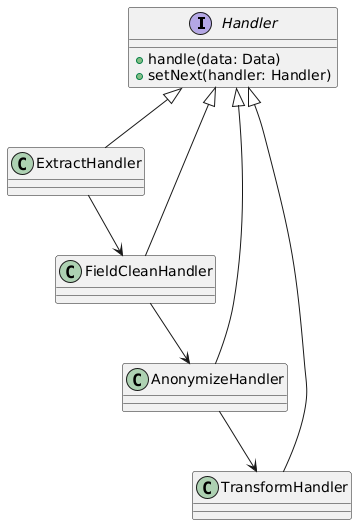

The diagram above was rendered by PlantUML. Its source (embedded in the PNG):
@startuml
interface Handler {
  +handle(data: Data)
  +setNext(handler: Handler)
}

class ExtractHandler
class TransformHandler
class AnonymizeHandler
class FieldCleanHandler

Handler <|-- ExtractHandler
Handler <|-- FieldCleanHandler
Handler <|-- AnonymizeHandler
Handler <|-- TransformHandler

ExtractHandler --> FieldCleanHandler
FieldCleanHandler--> AnonymizeHandler
AnonymizeHandler--> TransformHandler
@enduml